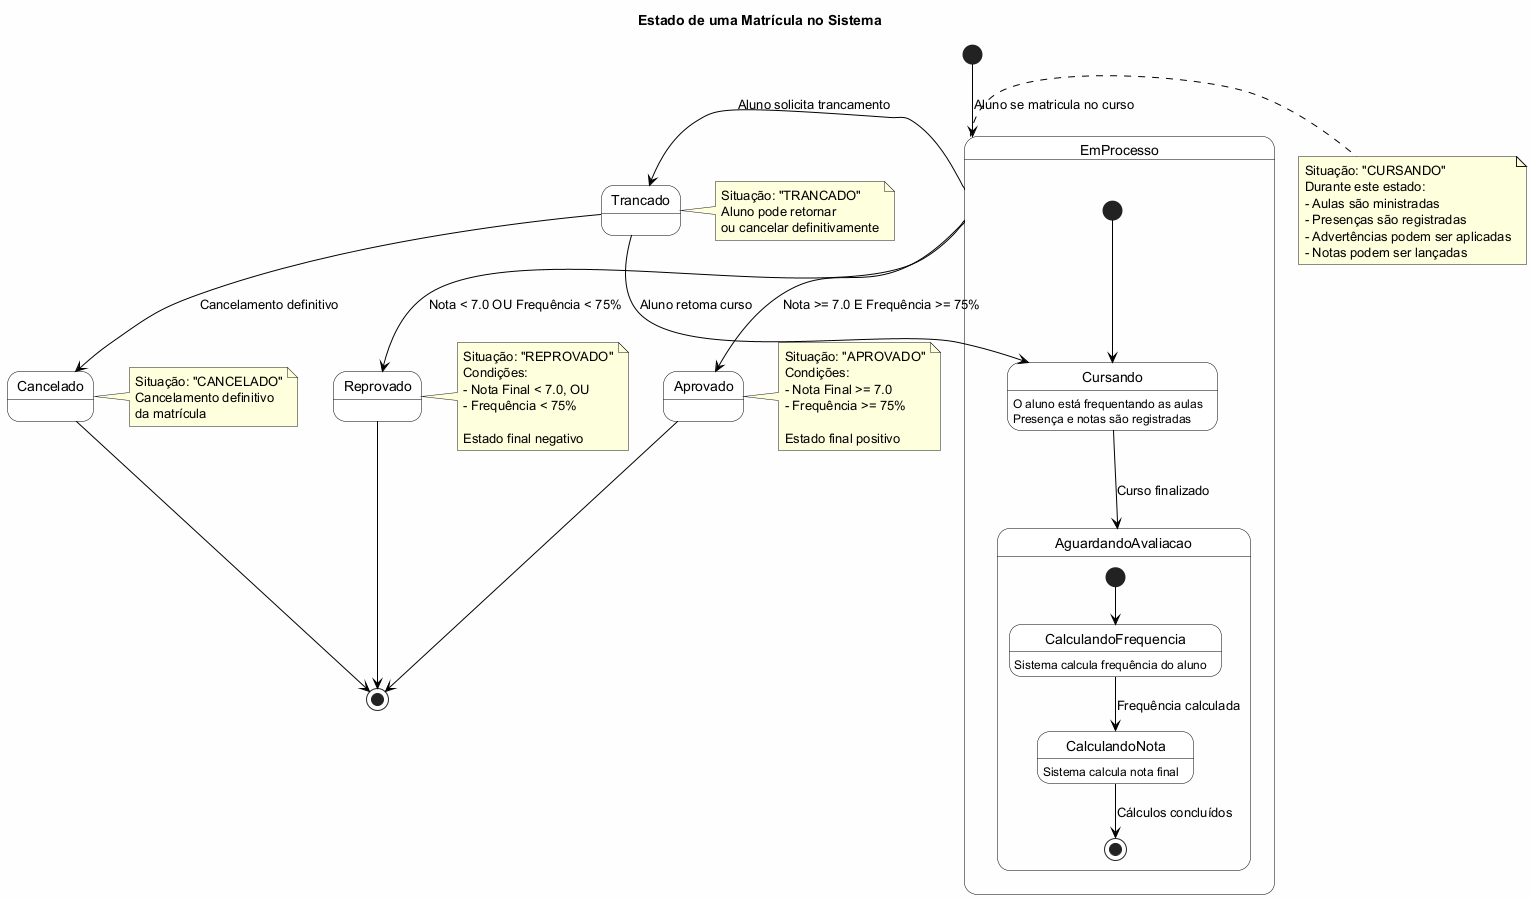

The diagram above was rendered by PlantUML. Its source (embedded in the PNG):
@startuml Diagrama de Estados - Sistema de Gestão Escolar

' ============================================
' DIAGRAMA COMPORTAMENTAL - DIAGRAMA DE ESTADOS
' ============================================

skinparam backgroundColor #FEFEFE
skinparam state {
    BackgroundColor White
    BorderColor Black
    ArrowColor Black
}

title Estado de uma Matrícula no Sistema

[*] --> EmProcesso : Aluno se matricula no curso

state EmProcesso {
    [*] --> Cursando
    Cursando : O aluno está frequentando as aulas
    Cursando : Presença e notas são registradas
    Cursando --> AguardandoAvaliacao : Curso finalizado
    
    state AguardandoAvaliacao {
        [*] --> CalculandoFrequencia
        CalculandoFrequencia : Sistema calcula frequência do aluno
        CalculandoFrequencia --> CalculandoNota : Frequência calculada
        CalculandoNota : Sistema calcula nota final
        CalculandoNota --> [*] : Cálculos concluídos
    }
}

EmProcesso --> Aprovado : Nota >= 7.0 E Frequência >= 75%
EmProcesso --> Reprovado : Nota < 7.0 OU Frequência < 75%
EmProcesso --> Trancado : Aluno solicita trancamento

Trancado --> Cursando : Aluno retoma curso
Trancado --> Cancelado : Cancelamento definitivo

Aprovado --> [*]
Reprovado --> [*]
Cancelado --> [*]

note right of EmProcesso
    Situação: "CURSANDO"
    Durante este estado:
    - Aulas são ministradas
    - Presenças são registradas
    - Advertências podem ser aplicadas
    - Notas podem ser lançadas
end note

note right of Aprovado
    Situação: "APROVADO"
    Condições:
    - Nota Final >= 7.0
    - Frequência >= 75%
    
    Estado final positivo
end note

note right of Reprovado
    Situação: "REPROVADO"
    Condições:
    - Nota Final < 7.0, OU
    - Frequência < 75%
    
    Estado final negativo
end note

note right of Trancado
    Situação: "TRANCADO"
    Aluno pode retornar
    ou cancelar definitivamente
end note

note right of Cancelado
    Situação: "CANCELADO"
    Cancelamento definitivo
    da matrícula
end note

@enduml